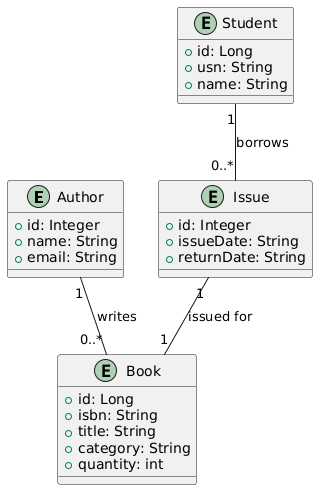

The diagram above was rendered by PlantUML. Its source (embedded in the PNG):
@startuml
entity Author {
  +id: Integer
  +name: String
  +email: String
}

entity Book {
  +id: Long
  +isbn: String
  +title: String
  +category: String
  +quantity: int
}

entity Student {
  +id: Long
  +usn: String
  +name: String
}

entity Issue {
  +id: Integer
  +issueDate: String
  +returnDate: String
}

Author "1" -- "0..*" Book : writes
Student "1" -- "0..*" Issue : borrows
Issue "1" -- "1" Book : issued for
@enduml